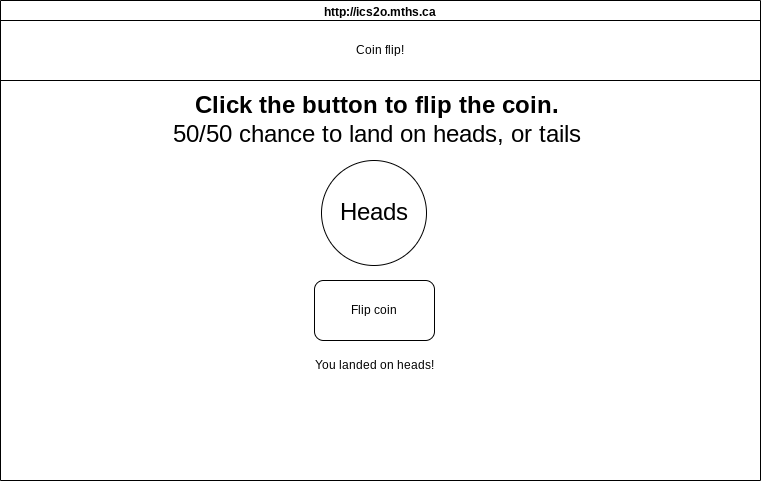

The diagram above was exported from draw.io. Its source (the exported page's mxGraphModel, read from the mxfile embedded in the PNG):
<mxGraphModel dx="1086" dy="743" grid="1" gridSize="10" guides="1" tooltips="1" connect="1" arrows="1" fold="1" page="1" pageScale="1" pageWidth="827" pageHeight="1169" math="0" shadow="0">
  <root>
    <mxCell id="0" />
    <mxCell id="1" parent="0" />
    <mxCell id="2" value="http://ics2o.mths.ca" style="swimlane;whiteSpace=wrap;html=1;" parent="1" vertex="1">
      <mxGeometry x="40" y="90" width="760" height="480" as="geometry" />
    </mxCell>
    <mxCell id="7" value="Coin flip!" style="rounded=0;whiteSpace=wrap;html=1;" parent="2" vertex="1">
      <mxGeometry y="20" width="760" height="60" as="geometry" />
    </mxCell>
    <mxCell id="9" value="Click the button to flip the coin.&lt;br&gt;&lt;span style=&quot;font-weight: normal;&quot;&gt;50/50 chance to land on heads, or tails&lt;/span&gt;" style="text;strokeColor=none;fillColor=none;html=1;fontSize=24;fontStyle=1;verticalAlign=middle;align=center;" parent="2" vertex="1">
      <mxGeometry x="326" y="100" width="100" height="40" as="geometry" />
    </mxCell>
    <mxCell id="10" value="Flip coin" style="rounded=1;whiteSpace=wrap;html=1;" parent="2" vertex="1">
      <mxGeometry x="314" y="280" width="120" height="60" as="geometry" />
    </mxCell>
    <mxCell id="14" value="&lt;font style=&quot;font-size: 24px;&quot;&gt;Heads&lt;/font&gt;" style="ellipse;whiteSpace=wrap;html=1;aspect=fixed;" parent="2" vertex="1">
      <mxGeometry x="321" y="160" width="105" height="105" as="geometry" />
    </mxCell>
    <mxCell id="15" value="You landed on heads!" style="text;html=1;strokeColor=none;fillColor=none;align=center;verticalAlign=middle;whiteSpace=wrap;rounded=0;" vertex="1" parent="2">
      <mxGeometry x="311" y="350" width="126" height="30" as="geometry" />
    </mxCell>
  </root>
</mxGraphModel>